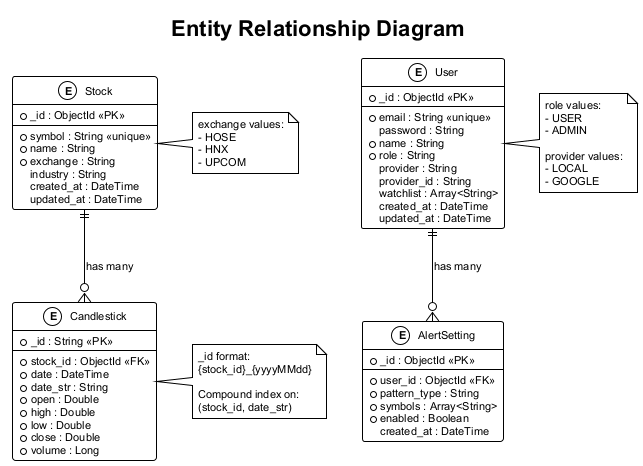

The diagram above was rendered by PlantUML. Its source (embedded in the PNG):
@startuml er-diagram

!theme plain
skinparam backgroundColor #FFFFFF
skinparam defaultFontName Arial
skinparam defaultFontSize 11

title Entity Relationship Diagram

entity "Stock" as stock {
    * _id : ObjectId <<PK>>
    --
    * symbol : String <<unique>>
    * name : String
    * exchange : String
    industry : String
    created_at : DateTime
    updated_at : DateTime
}

entity "Candlestick" as candlestick {
    * _id : String <<PK>>
    --
    * stock_id : ObjectId <<FK>>
    * date : DateTime
    * date_str : String
    * open : Double
    * high : Double
    * low : Double
    * close : Double
    * volume : Long
}

entity "User" as user {
    * _id : ObjectId <<PK>>
    --
    * email : String <<unique>>
    password : String
    * name : String
    * role : String
    provider : String
    provider_id : String
    watchlist : Array<String>
    created_at : DateTime
    updated_at : DateTime
}

entity "AlertSetting" as alertSetting {
    * _id : ObjectId <<PK>>
    --
    * user_id : ObjectId <<FK>>
    * pattern_type : String
    * symbols : Array<String>
    * enabled : Boolean
    created_at : DateTime
}

stock ||--o{ candlestick : "has many"
user ||--o{ alertSetting : "has many"

note right of stock
    exchange values:
    - HOSE
    - HNX
    - UPCOM
end note

note right of candlestick
    _id format:
    {stock_id}_{yyyyMMdd}
    
    Compound index on:
    (stock_id, date_str)
end note

note right of user
    role values:
    - USER
    - ADMIN
    
    provider values:
    - LOCAL
    - GOOGLE
end note

@enduml